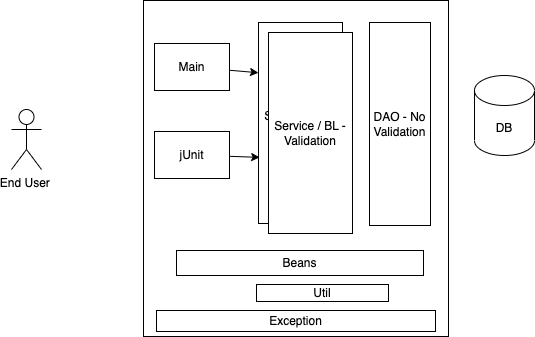

The diagram above was exported from draw.io. Its source (the exported page's mxGraphModel, read from the mxfile embedded in the PNG):
<mxGraphModel dx="463" dy="421" grid="0" gridSize="10" guides="1" tooltips="1" connect="1" arrows="1" fold="1" page="0" pageScale="1" pageWidth="827" pageHeight="1169" math="0" shadow="0">
  <root>
    <mxCell id="0" />
    <mxCell id="1" parent="0" />
    <mxCell id="2" value="DB" style="shape=cylinder3;whiteSpace=wrap;html=1;boundedLbl=1;backgroundOutline=1;size=15;" vertex="1" parent="1">
      <mxGeometry x="599" y="168" width="60" height="80" as="geometry" />
    </mxCell>
    <mxCell id="3" value="" style="rounded=0;whiteSpace=wrap;html=1;" vertex="1" parent="1">
      <mxGeometry x="268" y="93" width="305" height="336" as="geometry" />
    </mxCell>
    <mxCell id="4" value="DAO - No Validation" style="rounded=0;whiteSpace=wrap;html=1;" vertex="1" parent="1">
      <mxGeometry x="494" y="115" width="61" height="203" as="geometry" />
    </mxCell>
    <mxCell id="5" value="End User&amp;nbsp;" style="shape=umlActor;verticalLabelPosition=bottom;verticalAlign=top;html=1;outlineConnect=0;" vertex="1" parent="1">
      <mxGeometry x="136" y="202" width="30" height="60" as="geometry" />
    </mxCell>
    <mxCell id="7" value="Service / BL - Validation" style="rounded=0;whiteSpace=wrap;html=1;" vertex="1" parent="1">
      <mxGeometry x="383" y="115" width="84" height="201" as="geometry" />
    </mxCell>
    <mxCell id="8" value="Service / BL - Validation" style="rounded=0;whiteSpace=wrap;html=1;" vertex="1" parent="1">
      <mxGeometry x="393" y="125" width="84" height="201" as="geometry" />
    </mxCell>
    <mxCell id="12" style="edgeStyle=none;html=1;entryX=0;entryY=0.25;entryDx=0;entryDy=0;" edge="1" parent="1" source="9" target="7">
      <mxGeometry relative="1" as="geometry" />
    </mxCell>
    <mxCell id="9" value="Main" style="rounded=0;whiteSpace=wrap;html=1;" vertex="1" parent="1">
      <mxGeometry x="279" y="136" width="75" height="47" as="geometry" />
    </mxCell>
    <mxCell id="11" style="edgeStyle=none;html=1;entryX=0.014;entryY=0.671;entryDx=0;entryDy=0;entryPerimeter=0;" edge="1" parent="1" source="10" target="7">
      <mxGeometry relative="1" as="geometry" />
    </mxCell>
    <mxCell id="10" value="jUnit" style="rounded=0;whiteSpace=wrap;html=1;" vertex="1" parent="1">
      <mxGeometry x="279" y="224" width="75" height="47" as="geometry" />
    </mxCell>
    <mxCell id="13" value="Beans" style="rounded=0;whiteSpace=wrap;html=1;" vertex="1" parent="1">
      <mxGeometry x="301" y="343" width="247" height="25" as="geometry" />
    </mxCell>
    <mxCell id="14" value="Util" style="rounded=0;whiteSpace=wrap;html=1;" vertex="1" parent="1">
      <mxGeometry x="381" y="377" width="132" height="17" as="geometry" />
    </mxCell>
    <mxCell id="15" value="Exception" style="rounded=0;whiteSpace=wrap;html=1;" vertex="1" parent="1">
      <mxGeometry x="281" y="403" width="279" height="21" as="geometry" />
    </mxCell>
  </root>
</mxGraphModel>